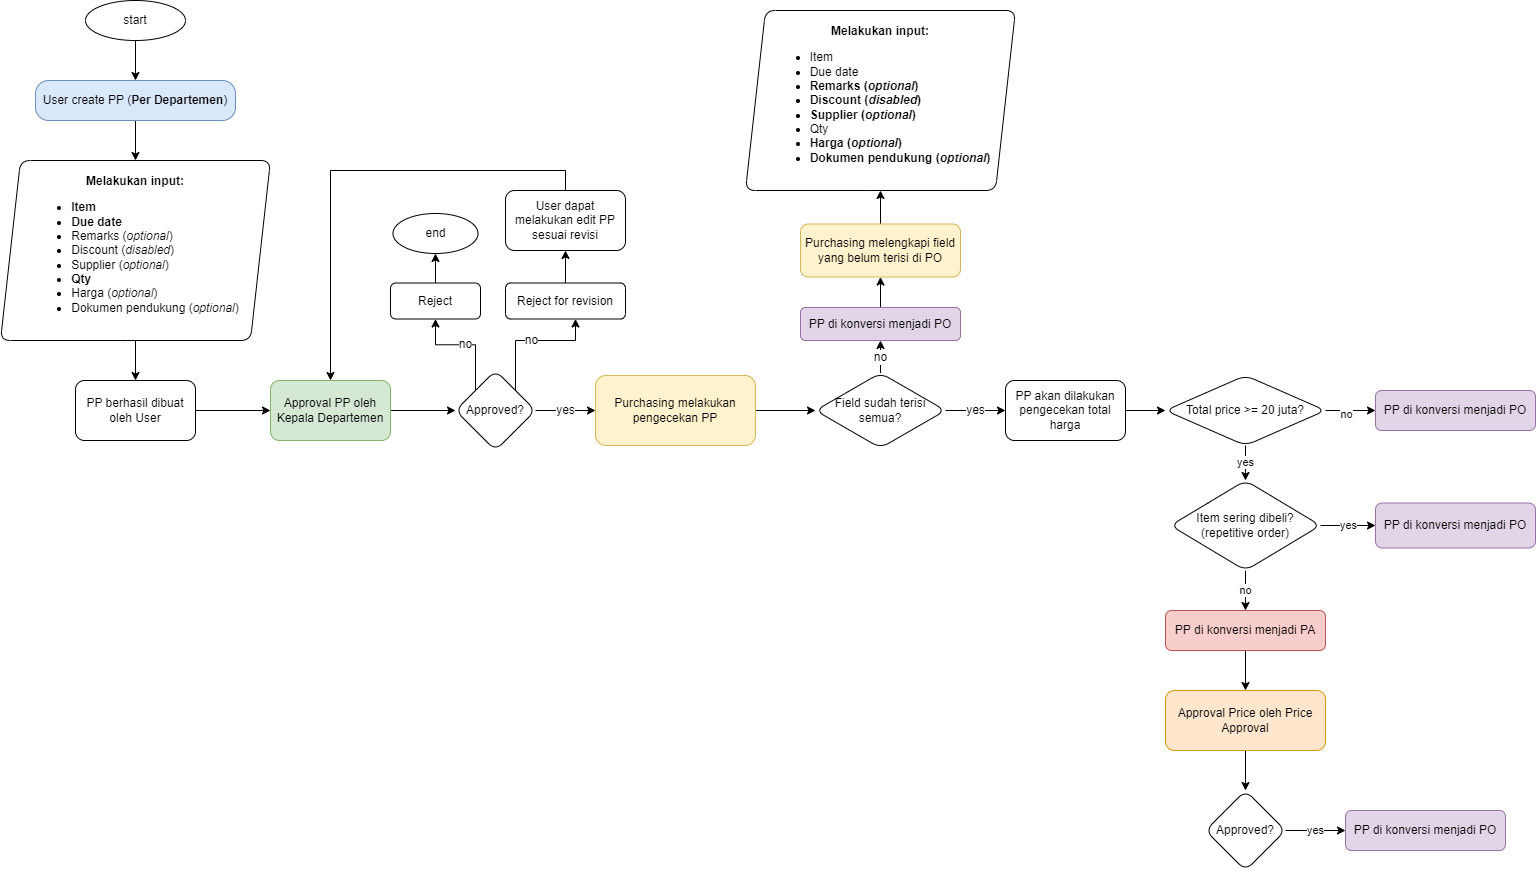

The diagram above was exported from draw.io. Its source (the exported page's mxGraphModel, read from the mxfile embedded in the PNG):
<mxGraphModel dx="666" dy="393" grid="1" gridSize="10" guides="1" tooltips="1" connect="1" arrows="1" fold="1" page="1" pageScale="1" pageWidth="827" pageHeight="1169" math="0" shadow="0">
  <root>
    <mxCell id="WIyWlLk6GJQsqaUBKTNV-0" />
    <mxCell id="WIyWlLk6GJQsqaUBKTNV-1" parent="WIyWlLk6GJQsqaUBKTNV-0" />
    <mxCell id="aNr-vO3CrXRcRgAcYdCc-5" value="" style="edgeStyle=orthogonalEdgeStyle;rounded=0;orthogonalLoop=1;jettySize=auto;html=1;fontSize=12;" parent="WIyWlLk6GJQsqaUBKTNV-1" source="WIyWlLk6GJQsqaUBKTNV-3" target="aNr-vO3CrXRcRgAcYdCc-4" edge="1">
      <mxGeometry relative="1" as="geometry" />
    </mxCell>
    <mxCell id="WIyWlLk6GJQsqaUBKTNV-3" value="User create PP (&lt;b&gt;Per Departemen&lt;/b&gt;)" style="rounded=1;whiteSpace=wrap;html=1;fontSize=12;glass=0;strokeWidth=1;shadow=0;arcSize=33;fillColor=#dae8fc;strokeColor=#6c8ebf;" parent="WIyWlLk6GJQsqaUBKTNV-1" vertex="1">
      <mxGeometry x="80" y="80" width="200" height="40" as="geometry" />
    </mxCell>
    <mxCell id="aNr-vO3CrXRcRgAcYdCc-8" value="" style="edgeStyle=orthogonalEdgeStyle;rounded=0;orthogonalLoop=1;jettySize=auto;html=1;fontSize=12;" parent="WIyWlLk6GJQsqaUBKTNV-1" source="aNr-vO3CrXRcRgAcYdCc-4" target="aNr-vO3CrXRcRgAcYdCc-7" edge="1">
      <mxGeometry relative="1" as="geometry" />
    </mxCell>
    <mxCell id="aNr-vO3CrXRcRgAcYdCc-4" value="&lt;div style=&quot;&quot;&gt;&lt;span style=&quot;background-color: initial;&quot;&gt;&lt;b&gt;Melakukan input:&lt;/b&gt;&lt;/span&gt;&lt;/div&gt;&lt;ul style=&quot;text-align: left;&quot;&gt;&lt;li&gt;&lt;b&gt;Item&lt;/b&gt;&lt;/li&gt;&lt;li&gt;&lt;b&gt;Due date&lt;/b&gt;&lt;/li&gt;&lt;li&gt;Remarks (&lt;i&gt;optional&lt;/i&gt;)&lt;/li&gt;&lt;li&gt;Discount (&lt;i&gt;disabled&lt;/i&gt;)&lt;/li&gt;&lt;li&gt;Supplier (&lt;i&gt;optional&lt;/i&gt;)&lt;/li&gt;&lt;li&gt;&lt;b&gt;Qty&lt;/b&gt;&lt;/li&gt;&lt;li&gt;Harga (&lt;i&gt;optional&lt;/i&gt;)&lt;/li&gt;&lt;li&gt;Dokumen pendukung (&lt;i&gt;optional&lt;/i&gt;)&lt;/li&gt;&lt;/ul&gt;" style="shape=parallelogram;perimeter=parallelogramPerimeter;whiteSpace=wrap;html=1;fixedSize=1;rounded=1;glass=0;strokeWidth=1;shadow=0;" parent="WIyWlLk6GJQsqaUBKTNV-1" vertex="1">
      <mxGeometry x="45" y="160" width="270" height="180" as="geometry" />
    </mxCell>
    <mxCell id="aNr-vO3CrXRcRgAcYdCc-23" value="" style="edgeStyle=orthogonalEdgeStyle;rounded=0;orthogonalLoop=1;jettySize=auto;html=1;fontSize=12;" parent="WIyWlLk6GJQsqaUBKTNV-1" source="aNr-vO3CrXRcRgAcYdCc-7" target="aNr-vO3CrXRcRgAcYdCc-22" edge="1">
      <mxGeometry relative="1" as="geometry" />
    </mxCell>
    <mxCell id="aNr-vO3CrXRcRgAcYdCc-7" value="PP berhasil dibuat oleh User" style="whiteSpace=wrap;html=1;rounded=1;glass=0;strokeWidth=1;shadow=0;" parent="WIyWlLk6GJQsqaUBKTNV-1" vertex="1">
      <mxGeometry x="120" y="380" width="120" height="60" as="geometry" />
    </mxCell>
    <mxCell id="aNr-vO3CrXRcRgAcYdCc-39" value="" style="edgeStyle=orthogonalEdgeStyle;rounded=0;orthogonalLoop=1;jettySize=auto;html=1;fontSize=12;" parent="WIyWlLk6GJQsqaUBKTNV-1" source="aNr-vO3CrXRcRgAcYdCc-22" target="aNr-vO3CrXRcRgAcYdCc-38" edge="1">
      <mxGeometry relative="1" as="geometry" />
    </mxCell>
    <mxCell id="aNr-vO3CrXRcRgAcYdCc-22" value="Approval PP oleh Kepala Departemen" style="whiteSpace=wrap;html=1;rounded=1;glass=0;strokeWidth=1;shadow=0;fillColor=#d5e8d4;strokeColor=#82b366;" parent="WIyWlLk6GJQsqaUBKTNV-1" vertex="1">
      <mxGeometry x="315" y="380" width="120" height="60" as="geometry" />
    </mxCell>
    <mxCell id="aNr-vO3CrXRcRgAcYdCc-24" value="" style="edgeStyle=orthogonalEdgeStyle;rounded=0;orthogonalLoop=1;jettySize=auto;html=1;fontSize=12;" parent="WIyWlLk6GJQsqaUBKTNV-1" source="aNr-vO3CrXRcRgAcYdCc-25" target="aNr-vO3CrXRcRgAcYdCc-28" edge="1">
      <mxGeometry relative="1" as="geometry" />
    </mxCell>
    <mxCell id="aNr-vO3CrXRcRgAcYdCc-25" value="Purchasing melakukan pengecekan PP" style="whiteSpace=wrap;html=1;rounded=1;glass=0;strokeWidth=1;shadow=0;fillColor=#fff2cc;strokeColor=#d6b656;" parent="WIyWlLk6GJQsqaUBKTNV-1" vertex="1">
      <mxGeometry x="640" y="375" width="160" height="70" as="geometry" />
    </mxCell>
    <mxCell id="aNr-vO3CrXRcRgAcYdCc-26" value="yes" style="edgeStyle=orthogonalEdgeStyle;rounded=0;orthogonalLoop=1;jettySize=auto;html=1;fontSize=12;" parent="WIyWlLk6GJQsqaUBKTNV-1" source="aNr-vO3CrXRcRgAcYdCc-28" target="aNr-vO3CrXRcRgAcYdCc-29" edge="1">
      <mxGeometry relative="1" as="geometry" />
    </mxCell>
    <mxCell id="aNr-vO3CrXRcRgAcYdCc-27" value="no" style="edgeStyle=orthogonalEdgeStyle;rounded=0;orthogonalLoop=1;jettySize=auto;html=1;fontSize=12;entryX=0.5;entryY=1;entryDx=0;entryDy=0;" parent="WIyWlLk6GJQsqaUBKTNV-1" source="aNr-vO3CrXRcRgAcYdCc-28" target="WY5hIb3K8aJAZm-cwcHs-2" edge="1">
      <mxGeometry relative="1" as="geometry">
        <mxPoint x="946" y="280" as="targetPoint" />
      </mxGeometry>
    </mxCell>
    <mxCell id="aNr-vO3CrXRcRgAcYdCc-28" value="Field sudah terisi semua?" style="rhombus;whiteSpace=wrap;html=1;rounded=1;glass=0;strokeWidth=1;shadow=0;" parent="WIyWlLk6GJQsqaUBKTNV-1" vertex="1">
      <mxGeometry x="860" y="372.5" width="130" height="75" as="geometry" />
    </mxCell>
    <mxCell id="WY5hIb3K8aJAZm-cwcHs-11" value="" style="edgeStyle=orthogonalEdgeStyle;rounded=0;orthogonalLoop=1;jettySize=auto;html=1;" edge="1" parent="WIyWlLk6GJQsqaUBKTNV-1" source="aNr-vO3CrXRcRgAcYdCc-29" target="WY5hIb3K8aJAZm-cwcHs-10">
      <mxGeometry relative="1" as="geometry" />
    </mxCell>
    <mxCell id="aNr-vO3CrXRcRgAcYdCc-29" value="PP akan dilakukan pengecekan total harga" style="whiteSpace=wrap;html=1;rounded=1;glass=0;strokeWidth=1;shadow=0;" parent="WIyWlLk6GJQsqaUBKTNV-1" vertex="1">
      <mxGeometry x="1050" y="380" width="120" height="60" as="geometry" />
    </mxCell>
    <mxCell id="aNr-vO3CrXRcRgAcYdCc-40" value="yes" style="edgeStyle=orthogonalEdgeStyle;rounded=0;orthogonalLoop=1;jettySize=auto;html=1;fontSize=12;" parent="WIyWlLk6GJQsqaUBKTNV-1" source="aNr-vO3CrXRcRgAcYdCc-38" target="aNr-vO3CrXRcRgAcYdCc-25" edge="1">
      <mxGeometry relative="1" as="geometry" />
    </mxCell>
    <mxCell id="aNr-vO3CrXRcRgAcYdCc-44" value="no" style="edgeStyle=orthogonalEdgeStyle;rounded=0;orthogonalLoop=1;jettySize=auto;html=1;fontSize=12;" parent="WIyWlLk6GJQsqaUBKTNV-1" edge="1" target="aNr-vO3CrXRcRgAcYdCc-50" source="aNr-vO3CrXRcRgAcYdCc-38">
      <mxGeometry relative="1" as="geometry">
        <mxPoint x="560" y="310" as="sourcePoint" />
        <mxPoint x="620" y="256" as="targetPoint" />
        <Array as="points">
          <mxPoint x="560" y="340" />
          <mxPoint x="620" y="340" />
        </Array>
      </mxGeometry>
    </mxCell>
    <mxCell id="aNr-vO3CrXRcRgAcYdCc-38" value="Approved?" style="rhombus;whiteSpace=wrap;html=1;rounded=1;glass=0;strokeWidth=1;shadow=0;" parent="WIyWlLk6GJQsqaUBKTNV-1" vertex="1">
      <mxGeometry x="500" y="370" width="80" height="80" as="geometry" />
    </mxCell>
    <mxCell id="aNr-vO3CrXRcRgAcYdCc-47" value="no" style="edgeStyle=orthogonalEdgeStyle;rounded=0;orthogonalLoop=1;jettySize=auto;html=1;fontSize=12;exitX=0;exitY=0;exitDx=0;exitDy=0;" parent="WIyWlLk6GJQsqaUBKTNV-1" source="aNr-vO3CrXRcRgAcYdCc-38" target="aNr-vO3CrXRcRgAcYdCc-54" edge="1">
      <mxGeometry relative="1" as="geometry">
        <mxPoint x="430" y="316" as="sourcePoint" />
        <mxPoint x="490" y="256" as="targetPoint" />
      </mxGeometry>
    </mxCell>
    <mxCell id="aNr-vO3CrXRcRgAcYdCc-52" value="" style="edgeStyle=orthogonalEdgeStyle;rounded=0;orthogonalLoop=1;jettySize=auto;html=1;fontSize=12;" parent="WIyWlLk6GJQsqaUBKTNV-1" source="aNr-vO3CrXRcRgAcYdCc-50" target="aNr-vO3CrXRcRgAcYdCc-51" edge="1">
      <mxGeometry relative="1" as="geometry" />
    </mxCell>
    <mxCell id="aNr-vO3CrXRcRgAcYdCc-50" value="Reject for revision" style="whiteSpace=wrap;html=1;rounded=1;glass=0;strokeWidth=1;shadow=0;" parent="WIyWlLk6GJQsqaUBKTNV-1" vertex="1">
      <mxGeometry x="550" y="282.5" width="120" height="36" as="geometry" />
    </mxCell>
    <mxCell id="aNr-vO3CrXRcRgAcYdCc-51" value="User dapat melakukan edit PP sesuai revisi" style="whiteSpace=wrap;html=1;rounded=1;glass=0;strokeWidth=1;shadow=0;" parent="WIyWlLk6GJQsqaUBKTNV-1" vertex="1">
      <mxGeometry x="550" y="190" width="120" height="60" as="geometry" />
    </mxCell>
    <mxCell id="aNr-vO3CrXRcRgAcYdCc-62" value="" style="edgeStyle=orthogonalEdgeStyle;rounded=0;orthogonalLoop=1;jettySize=auto;html=1;fontSize=12;" parent="WIyWlLk6GJQsqaUBKTNV-1" source="aNr-vO3CrXRcRgAcYdCc-54" target="aNr-vO3CrXRcRgAcYdCc-61" edge="1">
      <mxGeometry relative="1" as="geometry" />
    </mxCell>
    <mxCell id="aNr-vO3CrXRcRgAcYdCc-54" value="Reject" style="whiteSpace=wrap;html=1;rounded=1;glass=0;strokeWidth=1;shadow=0;" parent="WIyWlLk6GJQsqaUBKTNV-1" vertex="1">
      <mxGeometry x="435" y="282.5" width="90" height="36" as="geometry" />
    </mxCell>
    <mxCell id="aNr-vO3CrXRcRgAcYdCc-57" value="" style="edgeStyle=orthogonalEdgeStyle;rounded=0;orthogonalLoop=1;jettySize=auto;html=1;fontSize=12;entryX=0.5;entryY=0;entryDx=0;entryDy=0;exitX=0.5;exitY=0;exitDx=0;exitDy=0;" parent="WIyWlLk6GJQsqaUBKTNV-1" source="aNr-vO3CrXRcRgAcYdCc-51" target="aNr-vO3CrXRcRgAcYdCc-22" edge="1">
      <mxGeometry relative="1" as="geometry">
        <mxPoint x="831" y="366" as="sourcePoint" />
        <mxPoint x="891" y="366" as="targetPoint" />
        <Array as="points">
          <mxPoint x="610" y="170" />
          <mxPoint x="375" y="170" />
        </Array>
      </mxGeometry>
    </mxCell>
    <mxCell id="aNr-vO3CrXRcRgAcYdCc-60" value="" style="edgeStyle=orthogonalEdgeStyle;rounded=0;orthogonalLoop=1;jettySize=auto;html=1;fontSize=12;" parent="WIyWlLk6GJQsqaUBKTNV-1" source="aNr-vO3CrXRcRgAcYdCc-58" target="WIyWlLk6GJQsqaUBKTNV-3" edge="1">
      <mxGeometry relative="1" as="geometry" />
    </mxCell>
    <mxCell id="aNr-vO3CrXRcRgAcYdCc-58" value="start" style="ellipse;whiteSpace=wrap;html=1;rounded=1;glass=0;strokeWidth=1;shadow=0;arcSize=33;" parent="WIyWlLk6GJQsqaUBKTNV-1" vertex="1">
      <mxGeometry x="130" width="100" height="40" as="geometry" />
    </mxCell>
    <mxCell id="aNr-vO3CrXRcRgAcYdCc-61" value="end" style="ellipse;whiteSpace=wrap;html=1;rounded=1;glass=0;strokeWidth=1;shadow=0;" parent="WIyWlLk6GJQsqaUBKTNV-1" vertex="1">
      <mxGeometry x="437.5" y="213" width="85" height="40" as="geometry" />
    </mxCell>
    <mxCell id="WY5hIb3K8aJAZm-cwcHs-1" value="&lt;div style=&quot;&quot;&gt;&lt;span style=&quot;background-color: initial;&quot;&gt;&lt;b&gt;Melakukan input:&lt;/b&gt;&lt;/span&gt;&lt;/div&gt;&lt;ul style=&quot;text-align: left;&quot;&gt;&lt;li&gt;Item&lt;/li&gt;&lt;li&gt;Due date&lt;/li&gt;&lt;li&gt;&lt;b&gt;Remarks (&lt;i&gt;optional&lt;/i&gt;)&lt;/b&gt;&lt;/li&gt;&lt;li&gt;&lt;b&gt;Discount (&lt;i&gt;disabled&lt;/i&gt;)&lt;/b&gt;&lt;/li&gt;&lt;li&gt;&lt;b&gt;Supplier (&lt;i&gt;optional&lt;/i&gt;)&lt;/b&gt;&lt;/li&gt;&lt;li&gt;Qty&lt;/li&gt;&lt;li&gt;&lt;b&gt;Harga (&lt;i&gt;optional&lt;/i&gt;)&lt;/b&gt;&lt;/li&gt;&lt;li&gt;&lt;b&gt;Dokumen pendukung (&lt;i&gt;optional&lt;/i&gt;)&lt;/b&gt;&lt;/li&gt;&lt;/ul&gt;" style="shape=parallelogram;perimeter=parallelogramPerimeter;whiteSpace=wrap;html=1;fixedSize=1;rounded=1;glass=0;strokeWidth=1;shadow=0;" vertex="1" parent="WIyWlLk6GJQsqaUBKTNV-1">
      <mxGeometry x="790" y="10" width="270" height="180" as="geometry" />
    </mxCell>
    <mxCell id="WY5hIb3K8aJAZm-cwcHs-7" value="" style="edgeStyle=orthogonalEdgeStyle;rounded=0;orthogonalLoop=1;jettySize=auto;html=1;" edge="1" parent="WIyWlLk6GJQsqaUBKTNV-1" source="WY5hIb3K8aJAZm-cwcHs-2" target="WY5hIb3K8aJAZm-cwcHs-6">
      <mxGeometry relative="1" as="geometry" />
    </mxCell>
    <mxCell id="WY5hIb3K8aJAZm-cwcHs-2" value="PP di konversi menjadi PO" style="whiteSpace=wrap;html=1;rounded=1;glass=0;strokeWidth=1;shadow=0;fillColor=#e1d5e7;strokeColor=#9673a6;" vertex="1" parent="WIyWlLk6GJQsqaUBKTNV-1">
      <mxGeometry x="845" y="307" width="160" height="33" as="geometry" />
    </mxCell>
    <mxCell id="WY5hIb3K8aJAZm-cwcHs-8" value="" style="edgeStyle=orthogonalEdgeStyle;rounded=0;orthogonalLoop=1;jettySize=auto;html=1;" edge="1" parent="WIyWlLk6GJQsqaUBKTNV-1" source="WY5hIb3K8aJAZm-cwcHs-6" target="WY5hIb3K8aJAZm-cwcHs-1">
      <mxGeometry relative="1" as="geometry" />
    </mxCell>
    <mxCell id="WY5hIb3K8aJAZm-cwcHs-6" value="Purchasing melengkapi field yang belum terisi di PO" style="whiteSpace=wrap;html=1;rounded=1;glass=0;strokeWidth=1;shadow=0;fillColor=#fff2cc;strokeColor=#d6b656;" vertex="1" parent="WIyWlLk6GJQsqaUBKTNV-1">
      <mxGeometry x="845" y="223.5" width="160" height="53" as="geometry" />
    </mxCell>
    <mxCell id="WY5hIb3K8aJAZm-cwcHs-15" value="" style="edgeStyle=orthogonalEdgeStyle;rounded=0;orthogonalLoop=1;jettySize=auto;html=1;" edge="1" parent="WIyWlLk6GJQsqaUBKTNV-1" source="WY5hIb3K8aJAZm-cwcHs-10" target="WY5hIb3K8aJAZm-cwcHs-14">
      <mxGeometry relative="1" as="geometry" />
    </mxCell>
    <mxCell id="WY5hIb3K8aJAZm-cwcHs-16" value="no" style="edgeLabel;html=1;align=center;verticalAlign=middle;resizable=0;points=[];" vertex="1" connectable="0" parent="WY5hIb3K8aJAZm-cwcHs-15">
      <mxGeometry x="-0.2163" y="-3" relative="1" as="geometry">
        <mxPoint as="offset" />
      </mxGeometry>
    </mxCell>
    <mxCell id="WY5hIb3K8aJAZm-cwcHs-27" value="yes" style="edgeStyle=orthogonalEdgeStyle;rounded=0;orthogonalLoop=1;jettySize=auto;html=1;" edge="1" parent="WIyWlLk6GJQsqaUBKTNV-1" source="WY5hIb3K8aJAZm-cwcHs-10" target="WY5hIb3K8aJAZm-cwcHs-26">
      <mxGeometry relative="1" as="geometry" />
    </mxCell>
    <mxCell id="WY5hIb3K8aJAZm-cwcHs-10" value="Total price &amp;gt;= 20 juta?" style="rhombus;whiteSpace=wrap;html=1;rounded=1;glass=0;strokeWidth=1;shadow=0;" vertex="1" parent="WIyWlLk6GJQsqaUBKTNV-1">
      <mxGeometry x="1210" y="375" width="160" height="70" as="geometry" />
    </mxCell>
    <mxCell id="WY5hIb3K8aJAZm-cwcHs-18" value="" style="edgeStyle=orthogonalEdgeStyle;rounded=0;orthogonalLoop=1;jettySize=auto;html=1;" edge="1" parent="WIyWlLk6GJQsqaUBKTNV-1" source="WY5hIb3K8aJAZm-cwcHs-12" target="WY5hIb3K8aJAZm-cwcHs-17">
      <mxGeometry relative="1" as="geometry" />
    </mxCell>
    <mxCell id="WY5hIb3K8aJAZm-cwcHs-12" value="PP di konversi menjadi PA" style="whiteSpace=wrap;html=1;rounded=1;glass=0;strokeWidth=1;shadow=0;fillColor=#f8cecc;strokeColor=#b85450;" vertex="1" parent="WIyWlLk6GJQsqaUBKTNV-1">
      <mxGeometry x="1210" y="610" width="160" height="40" as="geometry" />
    </mxCell>
    <mxCell id="WY5hIb3K8aJAZm-cwcHs-14" value="PP di konversi menjadi PO" style="whiteSpace=wrap;html=1;rounded=1;glass=0;strokeWidth=1;shadow=0;fillColor=#e1d5e7;strokeColor=#9673a6;" vertex="1" parent="WIyWlLk6GJQsqaUBKTNV-1">
      <mxGeometry x="1420" y="390" width="160" height="40" as="geometry" />
    </mxCell>
    <mxCell id="WY5hIb3K8aJAZm-cwcHs-20" value="" style="edgeStyle=orthogonalEdgeStyle;rounded=0;orthogonalLoop=1;jettySize=auto;html=1;" edge="1" parent="WIyWlLk6GJQsqaUBKTNV-1" source="WY5hIb3K8aJAZm-cwcHs-17" target="WY5hIb3K8aJAZm-cwcHs-19">
      <mxGeometry relative="1" as="geometry" />
    </mxCell>
    <mxCell id="WY5hIb3K8aJAZm-cwcHs-17" value="Approval Price oleh Price Approval" style="whiteSpace=wrap;html=1;rounded=1;glass=0;strokeWidth=1;shadow=0;fillColor=#ffe6cc;strokeColor=#d79b00;" vertex="1" parent="WIyWlLk6GJQsqaUBKTNV-1">
      <mxGeometry x="1210" y="690" width="160" height="60" as="geometry" />
    </mxCell>
    <mxCell id="WY5hIb3K8aJAZm-cwcHs-22" value="yes" style="edgeStyle=orthogonalEdgeStyle;rounded=0;orthogonalLoop=1;jettySize=auto;html=1;" edge="1" parent="WIyWlLk6GJQsqaUBKTNV-1" source="WY5hIb3K8aJAZm-cwcHs-19" target="WY5hIb3K8aJAZm-cwcHs-21">
      <mxGeometry relative="1" as="geometry" />
    </mxCell>
    <mxCell id="WY5hIb3K8aJAZm-cwcHs-19" value="Approved?" style="rhombus;whiteSpace=wrap;html=1;rounded=1;glass=0;strokeWidth=1;shadow=0;" vertex="1" parent="WIyWlLk6GJQsqaUBKTNV-1">
      <mxGeometry x="1250" y="790" width="80" height="80" as="geometry" />
    </mxCell>
    <mxCell id="WY5hIb3K8aJAZm-cwcHs-21" value="PP di konversi menjadi PO" style="whiteSpace=wrap;html=1;rounded=1;glass=0;strokeWidth=1;shadow=0;fillColor=#e1d5e7;strokeColor=#9673a6;" vertex="1" parent="WIyWlLk6GJQsqaUBKTNV-1">
      <mxGeometry x="1390" y="810" width="160" height="40" as="geometry" />
    </mxCell>
    <mxCell id="WY5hIb3K8aJAZm-cwcHs-29" value="no" style="edgeStyle=orthogonalEdgeStyle;rounded=0;orthogonalLoop=1;jettySize=auto;html=1;" edge="1" parent="WIyWlLk6GJQsqaUBKTNV-1" source="WY5hIb3K8aJAZm-cwcHs-26" target="WY5hIb3K8aJAZm-cwcHs-12">
      <mxGeometry relative="1" as="geometry" />
    </mxCell>
    <mxCell id="WY5hIb3K8aJAZm-cwcHs-31" value="yes" style="edgeStyle=orthogonalEdgeStyle;rounded=0;orthogonalLoop=1;jettySize=auto;html=1;" edge="1" parent="WIyWlLk6GJQsqaUBKTNV-1" source="WY5hIb3K8aJAZm-cwcHs-26" target="WY5hIb3K8aJAZm-cwcHs-30">
      <mxGeometry relative="1" as="geometry" />
    </mxCell>
    <mxCell id="WY5hIb3K8aJAZm-cwcHs-26" value="Item sering dibeli? (repetitive order)" style="rhombus;whiteSpace=wrap;html=1;rounded=1;glass=0;strokeWidth=1;shadow=0;" vertex="1" parent="WIyWlLk6GJQsqaUBKTNV-1">
      <mxGeometry x="1215" y="480" width="150" height="90" as="geometry" />
    </mxCell>
    <mxCell id="WY5hIb3K8aJAZm-cwcHs-30" value="PP di konversi menjadi PO" style="whiteSpace=wrap;html=1;rounded=1;glass=0;strokeWidth=1;shadow=0;fillColor=#e1d5e7;strokeColor=#9673a6;" vertex="1" parent="WIyWlLk6GJQsqaUBKTNV-1">
      <mxGeometry x="1420" y="502.5" width="160" height="45" as="geometry" />
    </mxCell>
  </root>
</mxGraphModel>